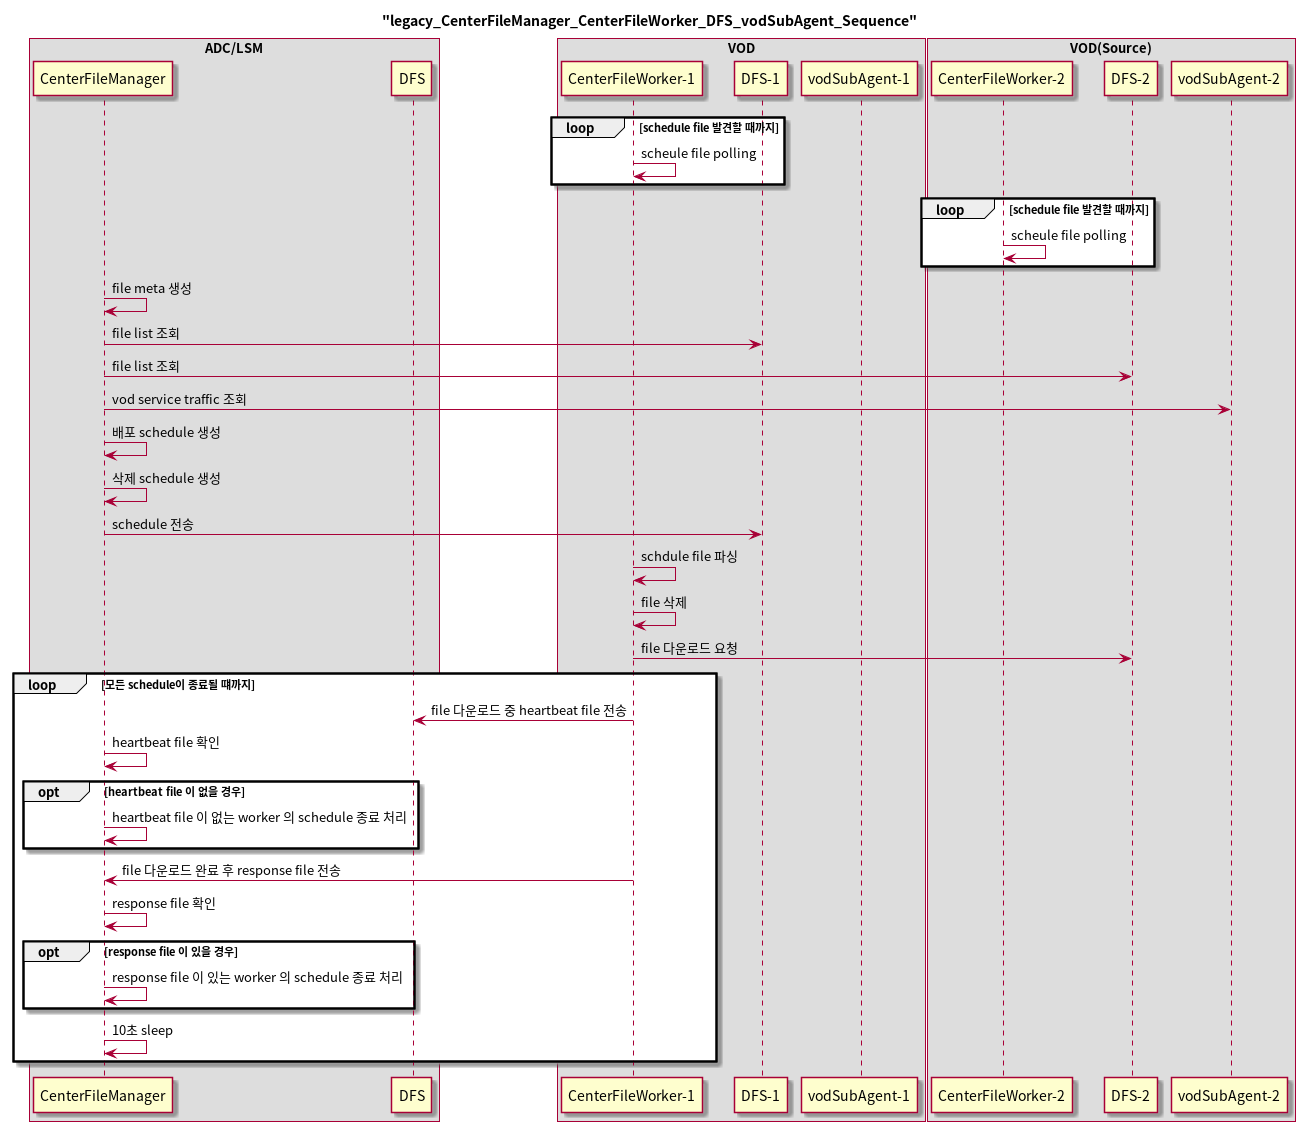

The diagram above was rendered by PlantUML. Its source (embedded in the PNG):
@startuml
title "legacy_CenterFileManager_CenterFileWorker_DFS_vodSubAgent_Sequence"

box "ADC/LSM"
participant cm as "CenterFileManager"
participant dfs as "DFS"
end box

box "VOD"
participant cw1 as "CenterFileWorker-1"
participant dfs1 as "DFS-1"
participant va1 as "vodSubAgent-1"
end box

box "VOD(Source)"
participant cw2 as "CenterFileWorker-2"
participant dfs2 as "DFS-2"
participant va2 as "vodSubAgent-2"
end box

loop schedule file 발견할 때까지
cw1->cw1: scheule file polling
end

loop schedule file 발견할 때까지
cw2->cw2: scheule file polling
end

cm->cm: file meta 생성
cm->dfs1: file list 조회
cm->dfs2: file list 조회
cm->va2: vod service traffic 조회
cm->cm: 배포 schedule 생성
cm->cm: 삭제 schedule 생성
cm->dfs1: schedule 전송
cw1->cw1: schdule file 파싱
cw1->cw1: file 삭제
cw1->dfs2: file 다운로드 요청

loop 모든 schedule이 종료될 떄까지
cw1->dfs: file 다운로드 중 heartbeat file 전송
cm->cm: heartbeat file 확인
opt heartbeat file 이 없을 경우
    cm->cm: heartbeat file 이 없는 worker 의 schedule 종료 처리
end
cw1->cm: file 다운로드 완료 후 response file 전송
cm->cm: response file 확인
opt response file 이 있을 경우
    cm->cm: response file 이 있는 worker 의 schedule 종료 처리
end
cm->cm: 10초 sleep
end
@enduml